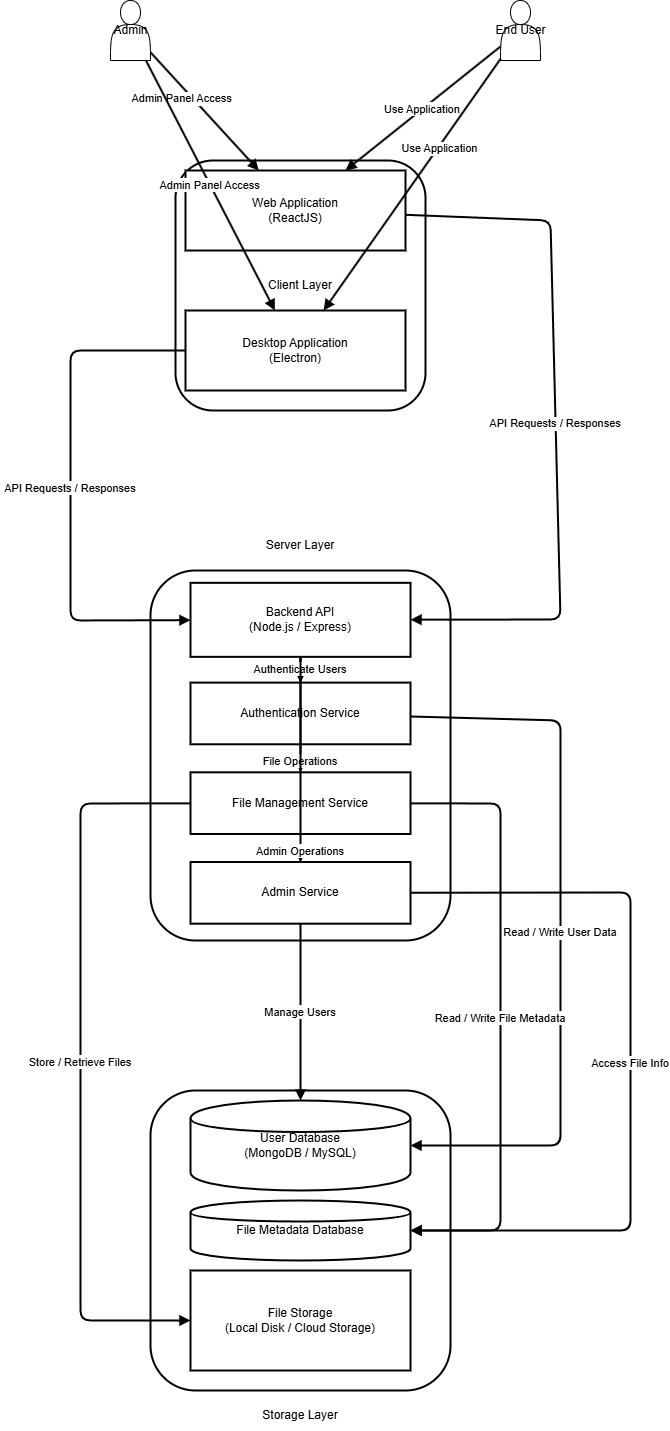

The diagram above was exported from draw.io. Its source (the exported page's mxGraphModel, read from the mxfile embedded in the PNG):
<mxGraphModel dx="2084" dy="1316" grid="1" gridSize="10" guides="1" tooltips="1" connect="1" arrows="1" fold="1" page="1" pageScale="1" pageWidth="850" pageHeight="1100" math="0" shadow="0">
  <root>
    <mxCell id="0" />
    <mxCell id="1" parent="0" />
    <mxCell id="e_fksrg6yJ7pG9EGOksJ-91" parent="1" style="shape=actor;html=1;" value="End User" vertex="1">
      <mxGeometry height="60" width="40" x="570" y="50" as="geometry" />
    </mxCell>
    <mxCell id="e_fksrg6yJ7pG9EGOksJ-92" parent="1" style="shape=actor;html=1;" value="Admin" vertex="1">
      <mxGeometry height="60" width="40" x="180" y="50" as="geometry" />
    </mxCell>
    <mxCell id="e_fksrg6yJ7pG9EGOksJ-93" parent="1" style="shape=rectangle;strokeWidth=2;rounded=1;whiteSpace=wrap;html=1;" value="Client Layer" vertex="1">
      <mxGeometry height="250" width="250" x="245" y="210" as="geometry" />
    </mxCell>
    <mxCell id="e_fksrg6yJ7pG9EGOksJ-94" parent="e_fksrg6yJ7pG9EGOksJ-93" style="shape=rectangle;whiteSpace=wrap;html=1;strokeWidth=2;" value="Web Application&#10;(ReactJS)" vertex="1">
      <mxGeometry height="80" width="220" x="10" y="10" as="geometry" />
    </mxCell>
    <mxCell id="e_fksrg6yJ7pG9EGOksJ-95" parent="e_fksrg6yJ7pG9EGOksJ-93" style="shape=rectangle;whiteSpace=wrap;html=1;strokeWidth=2;" value="Desktop Application&#10;(Electron)" vertex="1">
      <mxGeometry height="80" width="220" x="10" y="150" as="geometry" />
    </mxCell>
    <mxCell id="e_fksrg6yJ7pG9EGOksJ-96" parent="1" style="shape=rectangle;strokeWidth=2;rounded=1;whiteSpace=wrap;html=1;" value="" vertex="1">
      <mxGeometry height="370" width="300" x="220" y="620" as="geometry" />
    </mxCell>
    <mxCell id="e_fksrg6yJ7pG9EGOksJ-97" parent="e_fksrg6yJ7pG9EGOksJ-96" style="shape=rectangle;whiteSpace=wrap;html=1;strokeWidth=2;" value="Backend API&#10;(Node.js / Express)" vertex="1">
      <mxGeometry height="74" width="220" x="40" y="12.333333333333332" as="geometry" />
    </mxCell>
    <mxCell id="e_fksrg6yJ7pG9EGOksJ-98" parent="e_fksrg6yJ7pG9EGOksJ-96" style="shape=rectangle;whiteSpace=wrap;html=1;strokeWidth=2;" value="Authentication Service" vertex="1">
      <mxGeometry height="61.66666666666667" width="220" x="40" y="112.12121212121212" as="geometry" />
    </mxCell>
    <mxCell id="e_fksrg6yJ7pG9EGOksJ-100" parent="e_fksrg6yJ7pG9EGOksJ-96" style="shape=rectangle;whiteSpace=wrap;html=1;strokeWidth=2;" value="Admin Service" vertex="1">
      <mxGeometry height="61.66666666666667" width="220" x="40" y="291.5151515151515" as="geometry" />
    </mxCell>
    <mxCell id="e_fksrg6yJ7pG9EGOksJ-99" parent="e_fksrg6yJ7pG9EGOksJ-96" style="shape=rectangle;whiteSpace=wrap;html=1;strokeWidth=2;" value="File Management Service" vertex="1">
      <mxGeometry height="61.66666666666667" width="220" x="40" y="201.8181818181818" as="geometry" />
    </mxCell>
    <mxCell id="e_fksrg6yJ7pG9EGOksJ-112" edge="1" parent="e_fksrg6yJ7pG9EGOksJ-96" source="e_fksrg6yJ7pG9EGOksJ-97" style="endArrow=block;strokeWidth=2;" target="e_fksrg6yJ7pG9EGOksJ-99" value="File Operations">
      <mxGeometry relative="1" x="0.8058" as="geometry">
        <mxPoint as="offset" />
      </mxGeometry>
    </mxCell>
    <mxCell id="e_fksrg6yJ7pG9EGOksJ-119" edge="1" parent="e_fksrg6yJ7pG9EGOksJ-96" source="e_fksrg6yJ7pG9EGOksJ-99" style="edgeStyle=orthogonalEdgeStyle;rounded=0;orthogonalLoop=1;jettySize=auto;html=1;" target="e_fksrg6yJ7pG9EGOksJ-100" value="">
      <mxGeometry relative="1" as="geometry" />
    </mxCell>
    <mxCell id="e_fksrg6yJ7pG9EGOksJ-101" parent="1" style="shape=rectangle;strokeWidth=2;rounded=1;whiteSpace=wrap;html=1;" value="" vertex="1">
      <mxGeometry height="300" width="300" x="220" y="1140" as="geometry" />
    </mxCell>
    <mxCell id="e_fksrg6yJ7pG9EGOksJ-102" parent="e_fksrg6yJ7pG9EGOksJ-101" style="shape=cylinder;whiteSpace=wrap;html=1;strokeWidth=2;" value="User Database&#10;(MongoDB / MySQL)" vertex="1">
      <mxGeometry height="90" width="220" x="40" y="10" as="geometry" />
    </mxCell>
    <mxCell id="e_fksrg6yJ7pG9EGOksJ-103" parent="e_fksrg6yJ7pG9EGOksJ-101" style="shape=cylinder;whiteSpace=wrap;html=1;strokeWidth=2;" value="File Metadata Database" vertex="1">
      <mxGeometry height="60" width="220" x="40" y="110" as="geometry" />
    </mxCell>
    <mxCell id="e_fksrg6yJ7pG9EGOksJ-104" parent="e_fksrg6yJ7pG9EGOksJ-101" style="shape=rectangle;whiteSpace=wrap;html=1;strokeWidth=2;" value="File Storage&#10;(Local Disk / Cloud Storage)" vertex="1">
      <mxGeometry height="100" width="220" x="40" y="180" as="geometry" />
    </mxCell>
    <mxCell id="e_fksrg6yJ7pG9EGOksJ-105" edge="1" parent="1" source="e_fksrg6yJ7pG9EGOksJ-91" style="endArrow=block;strokeWidth=2;" target="e_fksrg6yJ7pG9EGOksJ-94" value="Use Application">
      <mxGeometry relative="1" as="geometry" />
    </mxCell>
    <mxCell id="e_fksrg6yJ7pG9EGOksJ-106" edge="1" parent="1" source="e_fksrg6yJ7pG9EGOksJ-91" style="endArrow=block;strokeWidth=2;" target="e_fksrg6yJ7pG9EGOksJ-95" value="Use Application">
      <mxGeometry relative="1" x="-0.3022" y="2" as="geometry">
        <mxPoint as="offset" />
      </mxGeometry>
    </mxCell>
    <mxCell id="e_fksrg6yJ7pG9EGOksJ-107" edge="1" parent="1" source="e_fksrg6yJ7pG9EGOksJ-92" style="endArrow=block;strokeWidth=2;" target="e_fksrg6yJ7pG9EGOksJ-94" value="Admin Panel Access">
      <mxGeometry relative="1" x="-0.2914" y="-7" as="geometry">
        <mxPoint x="-1" as="offset" />
      </mxGeometry>
    </mxCell>
    <mxCell id="e_fksrg6yJ7pG9EGOksJ-108" edge="1" parent="1" source="e_fksrg6yJ7pG9EGOksJ-92" style="endArrow=block;strokeWidth=2;" target="e_fksrg6yJ7pG9EGOksJ-95" value="Admin Panel Access">
      <mxGeometry relative="1" as="geometry" />
    </mxCell>
    <mxCell id="e_fksrg6yJ7pG9EGOksJ-109" edge="1" parent="1" source="e_fksrg6yJ7pG9EGOksJ-94" style="endArrow=block;strokeWidth=2;" target="e_fksrg6yJ7pG9EGOksJ-97" value="API Requests / Responses">
      <mxGeometry relative="1" as="geometry">
        <Array as="points">
          <mxPoint x="620" y="270" />
          <mxPoint x="630" y="669" />
        </Array>
      </mxGeometry>
    </mxCell>
    <mxCell id="e_fksrg6yJ7pG9EGOksJ-110" edge="1" parent="1" source="e_fksrg6yJ7pG9EGOksJ-95" style="endArrow=block;strokeWidth=2;" target="e_fksrg6yJ7pG9EGOksJ-97" value="API Requests / Responses">
      <mxGeometry relative="1" as="geometry">
        <Array as="points">
          <mxPoint x="140" y="400" />
          <mxPoint x="140" y="530" />
          <mxPoint x="140" y="670" />
        </Array>
      </mxGeometry>
    </mxCell>
    <mxCell id="e_fksrg6yJ7pG9EGOksJ-111" edge="1" parent="1" source="e_fksrg6yJ7pG9EGOksJ-97" style="endArrow=block;strokeWidth=2;" target="e_fksrg6yJ7pG9EGOksJ-98" value="Authenticate Users">
      <mxGeometry relative="1" as="geometry" />
    </mxCell>
    <mxCell id="e_fksrg6yJ7pG9EGOksJ-113" edge="1" parent="1" source="e_fksrg6yJ7pG9EGOksJ-97" style="endArrow=block;strokeWidth=2;" target="e_fksrg6yJ7pG9EGOksJ-100" value="Admin Operations">
      <mxGeometry relative="1" x="0.8907" as="geometry">
        <mxPoint as="offset" />
        <Array as="points">
          <mxPoint x="370" y="890" />
        </Array>
      </mxGeometry>
    </mxCell>
    <mxCell id="e_fksrg6yJ7pG9EGOksJ-114" edge="1" parent="1" source="e_fksrg6yJ7pG9EGOksJ-98" style="endArrow=block;strokeWidth=2;" target="e_fksrg6yJ7pG9EGOksJ-102" value="Read / Write User Data">
      <mxGeometry relative="1" as="geometry">
        <Array as="points">
          <mxPoint x="630" y="770" />
          <mxPoint x="630" y="950" />
          <mxPoint x="630" y="1195" />
        </Array>
      </mxGeometry>
    </mxCell>
    <mxCell id="e_fksrg6yJ7pG9EGOksJ-115" edge="1" parent="1" source="e_fksrg6yJ7pG9EGOksJ-99" style="endArrow=block;strokeWidth=2;" target="e_fksrg6yJ7pG9EGOksJ-103" value="Read / Write File Metadata">
      <mxGeometry relative="1" as="geometry">
        <Array as="points">
          <mxPoint x="570" y="853" />
          <mxPoint x="570" y="1280" />
        </Array>
      </mxGeometry>
    </mxCell>
    <mxCell id="e_fksrg6yJ7pG9EGOksJ-116" edge="1" parent="1" source="e_fksrg6yJ7pG9EGOksJ-99" style="endArrow=block;strokeWidth=2;" target="e_fksrg6yJ7pG9EGOksJ-104" value="Store / Retrieve Files">
      <mxGeometry relative="1" as="geometry">
        <Array as="points">
          <mxPoint x="150" y="853" />
          <mxPoint x="150" y="1150" />
          <mxPoint x="150" y="1370" />
        </Array>
      </mxGeometry>
    </mxCell>
    <mxCell id="e_fksrg6yJ7pG9EGOksJ-117" edge="1" parent="1" source="e_fksrg6yJ7pG9EGOksJ-100" style="endArrow=block;strokeWidth=2;" target="e_fksrg6yJ7pG9EGOksJ-102" value="Manage Users">
      <mxGeometry relative="1" as="geometry">
        <Array as="points">
          <mxPoint x="370" y="1050" />
        </Array>
      </mxGeometry>
    </mxCell>
    <mxCell id="e_fksrg6yJ7pG9EGOksJ-118" edge="1" parent="1" source="e_fksrg6yJ7pG9EGOksJ-100" style="endArrow=block;strokeWidth=2;" target="e_fksrg6yJ7pG9EGOksJ-103" value="Access File Info">
      <mxGeometry relative="1" as="geometry">
        <Array as="points">
          <mxPoint x="700" y="942" />
          <mxPoint x="700" y="1180" />
          <mxPoint x="700" y="1280" />
        </Array>
      </mxGeometry>
    </mxCell>
    <mxCell id="e_fksrg6yJ7pG9EGOksJ-122" parent="1" style="text;html=1;whiteSpace=wrap;strokeColor=none;fillColor=none;align=center;verticalAlign=middle;rounded=0;" value="Server Layer" vertex="1">
      <mxGeometry height="30" width="100" x="320" y="580" as="geometry" />
    </mxCell>
    <mxCell id="e_fksrg6yJ7pG9EGOksJ-123" parent="1" style="text;html=1;whiteSpace=wrap;strokeColor=none;fillColor=none;align=center;verticalAlign=middle;rounded=0;" value="Storage Layer" vertex="1">
      <mxGeometry height="30" width="100" x="320" y="1450" as="geometry" />
    </mxCell>
  </root>
</mxGraphModel>